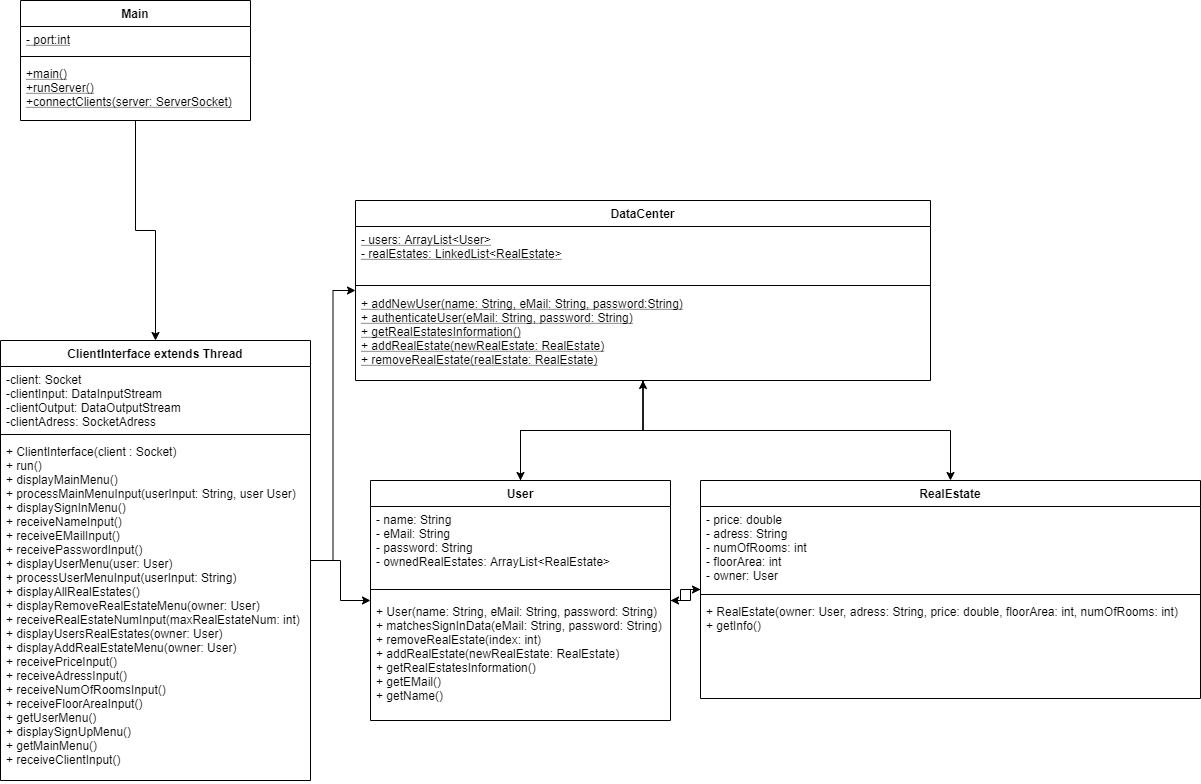

The diagram above was exported from draw.io. Its source (the exported page's mxGraphModel, read from the mxfile embedded in the PNG):
<mxGraphModel dx="1086" dy="806" grid="1" gridSize="10" guides="1" tooltips="1" connect="1" arrows="1" fold="1" page="1" pageScale="1" pageWidth="850" pageHeight="1100" math="0" shadow="0">
  <root>
    <mxCell id="0" />
    <mxCell id="1" parent="0" />
    <mxCell id="IXl5I5hSZ9VSD0nl5n4H-8" style="edgeStyle=orthogonalEdgeStyle;rounded=0;orthogonalLoop=1;jettySize=auto;html=1;" parent="1" source="hi_FXAqxv4JR-hP9kOLW-1" target="hi_FXAqxv4JR-hP9kOLW-5" edge="1">
      <mxGeometry relative="1" as="geometry" />
    </mxCell>
    <mxCell id="hi_FXAqxv4JR-hP9kOLW-1" value="Main" style="swimlane;fontStyle=1;align=center;verticalAlign=top;childLayout=stackLayout;horizontal=1;startSize=26;horizontalStack=0;resizeParent=1;resizeParentMax=0;resizeLast=0;collapsible=1;marginBottom=0;" parent="1" vertex="1">
      <mxGeometry x="90" y="220" width="230" height="120" as="geometry" />
    </mxCell>
    <mxCell id="hi_FXAqxv4JR-hP9kOLW-2" value="- port:int" style="text;strokeColor=none;fillColor=none;align=left;verticalAlign=top;spacingLeft=4;spacingRight=4;overflow=hidden;rotatable=0;points=[[0,0.5],[1,0.5]];portConstraint=eastwest;fontStyle=4" parent="hi_FXAqxv4JR-hP9kOLW-1" vertex="1">
      <mxGeometry y="26" width="230" height="26" as="geometry" />
    </mxCell>
    <mxCell id="hi_FXAqxv4JR-hP9kOLW-3" value="" style="line;strokeWidth=1;fillColor=none;align=left;verticalAlign=middle;spacingTop=-1;spacingLeft=3;spacingRight=3;rotatable=0;labelPosition=right;points=[];portConstraint=eastwest;" parent="hi_FXAqxv4JR-hP9kOLW-1" vertex="1">
      <mxGeometry y="52" width="230" height="8" as="geometry" />
    </mxCell>
    <mxCell id="hi_FXAqxv4JR-hP9kOLW-4" value="+main()&#10;+runServer()&#10;+connectClients(server: ServerSocket)&#10;" style="text;strokeColor=none;fillColor=none;align=left;verticalAlign=top;spacingLeft=4;spacingRight=4;overflow=hidden;rotatable=0;points=[[0,0.5],[1,0.5]];portConstraint=eastwest;fontStyle=4" parent="hi_FXAqxv4JR-hP9kOLW-1" vertex="1">
      <mxGeometry y="60" width="230" height="60" as="geometry" />
    </mxCell>
    <mxCell id="IXl5I5hSZ9VSD0nl5n4H-9" style="edgeStyle=orthogonalEdgeStyle;rounded=0;orthogonalLoop=1;jettySize=auto;html=1;verticalAlign=top;" parent="1" source="hi_FXAqxv4JR-hP9kOLW-5" target="hi_FXAqxv4JR-hP9kOLW-13" edge="1">
      <mxGeometry relative="1" as="geometry" />
    </mxCell>
    <mxCell id="IXl5I5hSZ9VSD0nl5n4H-10" style="edgeStyle=orthogonalEdgeStyle;rounded=0;orthogonalLoop=1;jettySize=auto;html=1;" parent="1" source="hi_FXAqxv4JR-hP9kOLW-5" target="hi_FXAqxv4JR-hP9kOLW-9" edge="1">
      <mxGeometry relative="1" as="geometry" />
    </mxCell>
    <mxCell id="hi_FXAqxv4JR-hP9kOLW-5" value="ClientInterface extends Thread" style="swimlane;fontStyle=1;align=center;verticalAlign=top;childLayout=stackLayout;horizontal=1;startSize=26;horizontalStack=0;resizeParent=1;resizeParentMax=0;resizeLast=0;collapsible=1;marginBottom=0;" parent="1" vertex="1">
      <mxGeometry x="70" y="560" width="310" height="440" as="geometry" />
    </mxCell>
    <mxCell id="hi_FXAqxv4JR-hP9kOLW-6" value="-client: Socket&#10;-clientInput: DataInputStream&#10;-clientOutput: DataOutputStream&#10;-clientAdress: SocketAdress&#10;" style="text;strokeColor=none;fillColor=none;align=left;verticalAlign=top;spacingLeft=4;spacingRight=4;overflow=hidden;rotatable=0;points=[[0,0.5],[1,0.5]];portConstraint=eastwest;" parent="hi_FXAqxv4JR-hP9kOLW-5" vertex="1">
      <mxGeometry y="26" width="310" height="64" as="geometry" />
    </mxCell>
    <mxCell id="hi_FXAqxv4JR-hP9kOLW-7" value="" style="line;strokeWidth=1;fillColor=none;align=left;verticalAlign=middle;spacingTop=-1;spacingLeft=3;spacingRight=3;rotatable=0;labelPosition=right;points=[];portConstraint=eastwest;" parent="hi_FXAqxv4JR-hP9kOLW-5" vertex="1">
      <mxGeometry y="90" width="310" height="8" as="geometry" />
    </mxCell>
    <mxCell id="hi_FXAqxv4JR-hP9kOLW-8" value="+ ClientInterface(client : Socket)&#10;+ run()&#10;+ displayMainMenu()&#10;+ processMainMenuInput(userInput: String, user User)&#10;+ displaySignInMenu()&#10;+ receiveNameInput()&#10;+ receiveEMailInput()&#10;+ receivePasswordInput()&#10;+ displayUserMenu(user: User)&#10;+ processUserMenuInput(userInput: String)&#10;+ displayAllRealEstates()&#10;+ displayRemoveRealEstateMenu(owner: User)&#10;+ receiveRealEstateNumInput(maxRealEstateNum: int)&#10;+ displayUsersRealEstates(owner: User)&#10;+ displayAddRealEstateMenu(owner: User)&#10;+ receivePriceInput()&#10;+ receiveAdressInput()&#10;+ receiveNumOfRoomsInput()&#10;+ receiveFloorAreaInput()&#10;+ getUserMenu()&#10;+ displaySignUpMenu()&#10;+ getMainMenu()&#10;+ receiveClientInput()&#10;" style="text;strokeColor=none;fillColor=none;align=left;verticalAlign=top;spacingLeft=4;spacingRight=4;overflow=hidden;rotatable=0;points=[[0,0.5],[1,0.5]];portConstraint=eastwest;" parent="hi_FXAqxv4JR-hP9kOLW-5" vertex="1">
      <mxGeometry y="98" width="310" height="342" as="geometry" />
    </mxCell>
    <mxCell id="ul5ZDdfMionyKRLc5kxO-18" style="edgeStyle=orthogonalEdgeStyle;rounded=0;orthogonalLoop=1;jettySize=auto;html=1;" parent="1" source="hi_FXAqxv4JR-hP9kOLW-9" target="ul5ZDdfMionyKRLc5kxO-1" edge="1">
      <mxGeometry relative="1" as="geometry" />
    </mxCell>
    <mxCell id="ul5ZDdfMionyKRLc5kxO-19" style="edgeStyle=orthogonalEdgeStyle;rounded=0;orthogonalLoop=1;jettySize=auto;html=1;" parent="1" source="hi_FXAqxv4JR-hP9kOLW-9" target="hi_FXAqxv4JR-hP9kOLW-13" edge="1">
      <mxGeometry relative="1" as="geometry" />
    </mxCell>
    <mxCell id="hi_FXAqxv4JR-hP9kOLW-9" value="User" style="swimlane;fontStyle=1;align=center;verticalAlign=top;childLayout=stackLayout;horizontal=1;startSize=26;horizontalStack=0;resizeParent=1;resizeParentMax=0;resizeLast=0;collapsible=1;marginBottom=0;" parent="1" vertex="1">
      <mxGeometry x="440" y="700" width="300" height="240" as="geometry" />
    </mxCell>
    <mxCell id="hi_FXAqxv4JR-hP9kOLW-10" value="- name: String&#10;- eMail: String&#10;- password: String&#10;- ownedRealEstates: ArrayList&lt;RealEstate&gt;&#10;" style="text;strokeColor=none;fillColor=none;align=left;verticalAlign=top;spacingLeft=4;spacingRight=4;overflow=hidden;rotatable=0;points=[[0,0.5],[1,0.5]];portConstraint=eastwest;" parent="hi_FXAqxv4JR-hP9kOLW-9" vertex="1">
      <mxGeometry y="26" width="300" height="74" as="geometry" />
    </mxCell>
    <mxCell id="hi_FXAqxv4JR-hP9kOLW-11" value="" style="line;strokeWidth=1;fillColor=none;align=left;verticalAlign=middle;spacingTop=-1;spacingLeft=3;spacingRight=3;rotatable=0;labelPosition=right;points=[];portConstraint=eastwest;" parent="hi_FXAqxv4JR-hP9kOLW-9" vertex="1">
      <mxGeometry y="100" width="300" height="18" as="geometry" />
    </mxCell>
    <mxCell id="hi_FXAqxv4JR-hP9kOLW-12" value="+ User(name: String, eMail: String, password: String)&#10;+ matchesSignInData(eMail: String, password: String)&#10;+ removeRealEstate(index: int)&#10;+ addRealEstate(newRealEstate: RealEstate)&#10;+ getRealEstatesInformation()&#10;+ getEMail()&#10;+ getName()" style="text;strokeColor=none;fillColor=none;align=left;verticalAlign=top;spacingLeft=4;spacingRight=4;overflow=hidden;rotatable=0;points=[[0,0.5],[1,0.5]];portConstraint=eastwest;" parent="hi_FXAqxv4JR-hP9kOLW-9" vertex="1">
      <mxGeometry y="118" width="300" height="122" as="geometry" />
    </mxCell>
    <mxCell id="ul5ZDdfMionyKRLc5kxO-22" style="edgeStyle=orthogonalEdgeStyle;rounded=0;orthogonalLoop=1;jettySize=auto;html=1;" parent="1" source="hi_FXAqxv4JR-hP9kOLW-13" target="hi_FXAqxv4JR-hP9kOLW-9" edge="1">
      <mxGeometry relative="1" as="geometry" />
    </mxCell>
    <mxCell id="ul5ZDdfMionyKRLc5kxO-23" style="edgeStyle=orthogonalEdgeStyle;rounded=0;orthogonalLoop=1;jettySize=auto;html=1;" parent="1" source="hi_FXAqxv4JR-hP9kOLW-13" target="ul5ZDdfMionyKRLc5kxO-1" edge="1">
      <mxGeometry relative="1" as="geometry" />
    </mxCell>
    <mxCell id="hi_FXAqxv4JR-hP9kOLW-13" value="DataCenter" style="swimlane;fontStyle=1;align=center;verticalAlign=top;childLayout=stackLayout;horizontal=1;startSize=26;horizontalStack=0;resizeParent=1;resizeParentMax=0;resizeLast=0;collapsible=1;marginBottom=0;" parent="1" vertex="1">
      <mxGeometry x="425" y="420" width="575" height="180" as="geometry" />
    </mxCell>
    <mxCell id="hi_FXAqxv4JR-hP9kOLW-14" value="- users: ArrayList&lt;User&gt;&#10;- realEstates: LinkedList&lt;RealEstate&gt;" style="text;strokeColor=none;fillColor=none;align=left;verticalAlign=top;spacingLeft=4;spacingRight=4;overflow=hidden;rotatable=0;points=[[0,0.5],[1,0.5]];portConstraint=eastwest;fontStyle=4" parent="hi_FXAqxv4JR-hP9kOLW-13" vertex="1">
      <mxGeometry y="26" width="575" height="54" as="geometry" />
    </mxCell>
    <mxCell id="hi_FXAqxv4JR-hP9kOLW-15" value="" style="line;strokeWidth=1;fillColor=none;align=left;verticalAlign=middle;spacingTop=-1;spacingLeft=3;spacingRight=3;rotatable=0;labelPosition=right;points=[];portConstraint=eastwest;" parent="hi_FXAqxv4JR-hP9kOLW-13" vertex="1">
      <mxGeometry y="80" width="575" height="10" as="geometry" />
    </mxCell>
    <mxCell id="hi_FXAqxv4JR-hP9kOLW-16" value="+ addNewUser(name: String, eMail: String, password:String)&#10;+ authenticateUser(eMail: String, password: String)&#10;+ getRealEstatesInformation()&#10;+ addRealEstate(newRealEstate: RealEstate)&#10;+ removeRealEstate(realEstate: RealEstate)" style="text;strokeColor=none;fillColor=none;align=left;verticalAlign=top;spacingLeft=4;spacingRight=4;overflow=hidden;rotatable=0;points=[[0,0.5],[1,0.5]];portConstraint=eastwest;fontStyle=4" parent="hi_FXAqxv4JR-hP9kOLW-13" vertex="1">
      <mxGeometry y="90" width="575" height="90" as="geometry" />
    </mxCell>
    <mxCell id="ul5ZDdfMionyKRLc5kxO-20" style="edgeStyle=orthogonalEdgeStyle;rounded=0;orthogonalLoop=1;jettySize=auto;html=1;" parent="1" source="ul5ZDdfMionyKRLc5kxO-1" target="hi_FXAqxv4JR-hP9kOLW-9" edge="1">
      <mxGeometry relative="1" as="geometry" />
    </mxCell>
    <mxCell id="ul5ZDdfMionyKRLc5kxO-1" value="RealEstate" style="swimlane;fontStyle=1;align=center;verticalAlign=top;childLayout=stackLayout;horizontal=1;startSize=26;horizontalStack=0;resizeParent=1;resizeParentMax=0;resizeLast=0;collapsible=1;marginBottom=0;" parent="1" vertex="1">
      <mxGeometry x="770" y="700" width="500" height="218" as="geometry" />
    </mxCell>
    <mxCell id="ul5ZDdfMionyKRLc5kxO-2" value="- price: double&#10;- adress: String&#10;- numOfRooms: int&#10;- floorArea: int&#10;- owner: User" style="text;strokeColor=none;fillColor=none;align=left;verticalAlign=top;spacingLeft=4;spacingRight=4;overflow=hidden;rotatable=0;points=[[0,0.5],[1,0.5]];portConstraint=eastwest;fontStyle=0" parent="ul5ZDdfMionyKRLc5kxO-1" vertex="1">
      <mxGeometry y="26" width="500" height="84" as="geometry" />
    </mxCell>
    <mxCell id="ul5ZDdfMionyKRLc5kxO-3" value="" style="line;strokeWidth=1;fillColor=none;align=left;verticalAlign=middle;spacingTop=-1;spacingLeft=3;spacingRight=3;rotatable=0;labelPosition=right;points=[];portConstraint=eastwest;" parent="ul5ZDdfMionyKRLc5kxO-1" vertex="1">
      <mxGeometry y="110" width="500" height="8" as="geometry" />
    </mxCell>
    <mxCell id="ul5ZDdfMionyKRLc5kxO-4" value="+ RealEstate(owner: User, adress: String, price: double, floorArea: int, numOfRooms: int)&#10;+ getInfo()" style="text;strokeColor=none;fillColor=none;align=left;verticalAlign=top;spacingLeft=4;spacingRight=4;overflow=hidden;rotatable=0;points=[[0,0.5],[1,0.5]];portConstraint=eastwest;" parent="ul5ZDdfMionyKRLc5kxO-1" vertex="1">
      <mxGeometry y="118" width="500" height="100" as="geometry" />
    </mxCell>
  </root>
</mxGraphModel>